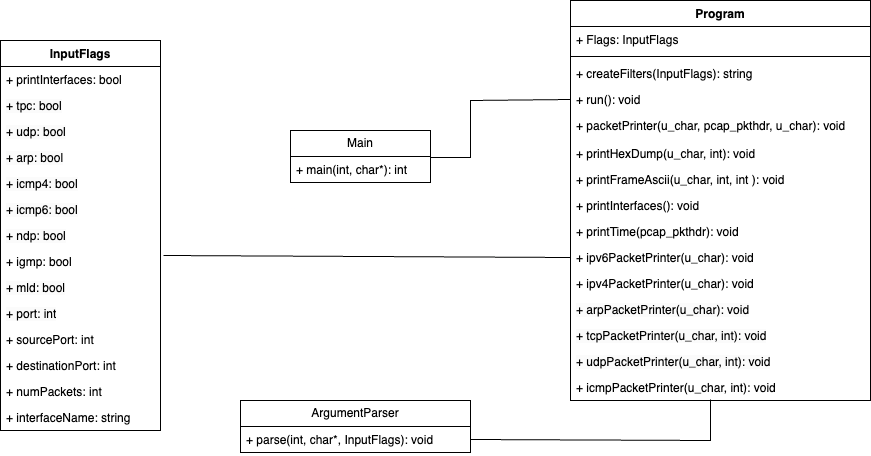

The diagram above was exported from draw.io. Its source (the exported page's mxGraphModel, read from the mxfile embedded in the PNG):
<mxGraphModel dx="2021" dy="557" grid="1" gridSize="10" guides="1" tooltips="1" connect="1" arrows="1" fold="1" page="1" pageScale="1" pageWidth="827" pageHeight="1169" math="0" shadow="0">
  <root>
    <mxCell id="WIyWlLk6GJQsqaUBKTNV-0" />
    <mxCell id="WIyWlLk6GJQsqaUBKTNV-1" parent="WIyWlLk6GJQsqaUBKTNV-0" />
    <mxCell id="03FaKuftWTfJyDoVm8Be-0" value="InputFlags" style="swimlane;fontStyle=1;align=center;verticalAlign=top;childLayout=stackLayout;horizontal=1;startSize=26;horizontalStack=0;resizeParent=1;resizeParentMax=0;resizeLast=0;collapsible=1;marginBottom=0;whiteSpace=wrap;html=1;" vertex="1" parent="WIyWlLk6GJQsqaUBKTNV-1">
      <mxGeometry x="-70" y="90" width="160" height="390" as="geometry" />
    </mxCell>
    <mxCell id="03FaKuftWTfJyDoVm8Be-1" value="+ printInterfaces: bool" style="text;strokeColor=none;fillColor=none;align=left;verticalAlign=top;spacingLeft=4;spacingRight=4;overflow=hidden;rotatable=0;points=[[0,0.5],[1,0.5]];portConstraint=eastwest;whiteSpace=wrap;html=1;" vertex="1" parent="03FaKuftWTfJyDoVm8Be-0">
      <mxGeometry y="26" width="160" height="26" as="geometry" />
    </mxCell>
    <mxCell id="03FaKuftWTfJyDoVm8Be-9" value="&lt;span style=&quot;color: rgb(0, 0, 0); font-family: Helvetica; font-size: 12px; font-style: normal; font-variant-ligatures: normal; font-variant-caps: normal; font-weight: 400; letter-spacing: normal; orphans: 2; text-align: left; text-indent: 0px; text-transform: none; widows: 2; word-spacing: 0px; -webkit-text-stroke-width: 0px; white-space: normal; background-color: rgb(251, 251, 251); text-decoration-thickness: initial; text-decoration-style: initial; text-decoration-color: initial; display: inline !important; float: none;&quot;&gt;+ tpc: bool&lt;/span&gt;" style="text;strokeColor=none;fillColor=none;align=left;verticalAlign=top;spacingLeft=4;spacingRight=4;overflow=hidden;rotatable=0;points=[[0,0.5],[1,0.5]];portConstraint=eastwest;whiteSpace=wrap;html=1;" vertex="1" parent="03FaKuftWTfJyDoVm8Be-0">
      <mxGeometry y="52" width="160" height="26" as="geometry" />
    </mxCell>
    <mxCell id="03FaKuftWTfJyDoVm8Be-15" value="&lt;span style=&quot;color: rgb(0, 0, 0); font-family: Helvetica; font-size: 12px; font-style: normal; font-variant-ligatures: normal; font-variant-caps: normal; font-weight: 400; letter-spacing: normal; orphans: 2; text-align: left; text-indent: 0px; text-transform: none; widows: 2; word-spacing: 0px; -webkit-text-stroke-width: 0px; white-space: normal; background-color: rgb(251, 251, 251); text-decoration-thickness: initial; text-decoration-style: initial; text-decoration-color: initial; display: inline !important; float: none;&quot;&gt;+ udp: bool&lt;/span&gt;" style="text;strokeColor=none;fillColor=none;align=left;verticalAlign=top;spacingLeft=4;spacingRight=4;overflow=hidden;rotatable=0;points=[[0,0.5],[1,0.5]];portConstraint=eastwest;whiteSpace=wrap;html=1;" vertex="1" parent="03FaKuftWTfJyDoVm8Be-0">
      <mxGeometry y="78" width="160" height="26" as="geometry" />
    </mxCell>
    <mxCell id="03FaKuftWTfJyDoVm8Be-14" value="&lt;span style=&quot;color: rgb(0, 0, 0); font-family: Helvetica; font-size: 12px; font-style: normal; font-variant-ligatures: normal; font-variant-caps: normal; font-weight: 400; letter-spacing: normal; orphans: 2; text-align: left; text-indent: 0px; text-transform: none; widows: 2; word-spacing: 0px; -webkit-text-stroke-width: 0px; white-space: normal; background-color: rgb(251, 251, 251); text-decoration-thickness: initial; text-decoration-style: initial; text-decoration-color: initial; display: inline !important; float: none;&quot;&gt;+ arp: bool&lt;/span&gt;" style="text;strokeColor=none;fillColor=none;align=left;verticalAlign=top;spacingLeft=4;spacingRight=4;overflow=hidden;rotatable=0;points=[[0,0.5],[1,0.5]];portConstraint=eastwest;whiteSpace=wrap;html=1;" vertex="1" parent="03FaKuftWTfJyDoVm8Be-0">
      <mxGeometry y="104" width="160" height="26" as="geometry" />
    </mxCell>
    <mxCell id="03FaKuftWTfJyDoVm8Be-13" value="&lt;span style=&quot;color: rgb(0, 0, 0); font-family: Helvetica; font-size: 12px; font-style: normal; font-variant-ligatures: normal; font-variant-caps: normal; font-weight: 400; letter-spacing: normal; orphans: 2; text-align: left; text-indent: 0px; text-transform: none; widows: 2; word-spacing: 0px; -webkit-text-stroke-width: 0px; white-space: normal; background-color: rgb(251, 251, 251); text-decoration-thickness: initial; text-decoration-style: initial; text-decoration-color: initial; display: inline !important; float: none;&quot;&gt;+ icmp4: bool&lt;/span&gt;" style="text;strokeColor=none;fillColor=none;align=left;verticalAlign=top;spacingLeft=4;spacingRight=4;overflow=hidden;rotatable=0;points=[[0,0.5],[1,0.5]];portConstraint=eastwest;whiteSpace=wrap;html=1;" vertex="1" parent="03FaKuftWTfJyDoVm8Be-0">
      <mxGeometry y="130" width="160" height="26" as="geometry" />
    </mxCell>
    <mxCell id="03FaKuftWTfJyDoVm8Be-12" value="&lt;span style=&quot;color: rgb(0, 0, 0); font-family: Helvetica; font-size: 12px; font-style: normal; font-variant-ligatures: normal; font-variant-caps: normal; font-weight: 400; letter-spacing: normal; orphans: 2; text-align: left; text-indent: 0px; text-transform: none; widows: 2; word-spacing: 0px; -webkit-text-stroke-width: 0px; white-space: normal; background-color: rgb(251, 251, 251); text-decoration-thickness: initial; text-decoration-style: initial; text-decoration-color: initial; display: inline !important; float: none;&quot;&gt;+ icmp6: bool&lt;/span&gt;" style="text;strokeColor=none;fillColor=none;align=left;verticalAlign=top;spacingLeft=4;spacingRight=4;overflow=hidden;rotatable=0;points=[[0,0.5],[1,0.5]];portConstraint=eastwest;whiteSpace=wrap;html=1;" vertex="1" parent="03FaKuftWTfJyDoVm8Be-0">
      <mxGeometry y="156" width="160" height="26" as="geometry" />
    </mxCell>
    <mxCell id="03FaKuftWTfJyDoVm8Be-11" value="&lt;span style=&quot;color: rgb(0, 0, 0); font-family: Helvetica; font-size: 12px; font-style: normal; font-variant-ligatures: normal; font-variant-caps: normal; font-weight: 400; letter-spacing: normal; orphans: 2; text-align: left; text-indent: 0px; text-transform: none; widows: 2; word-spacing: 0px; -webkit-text-stroke-width: 0px; white-space: normal; background-color: rgb(251, 251, 251); text-decoration-thickness: initial; text-decoration-style: initial; text-decoration-color: initial; display: inline !important; float: none;&quot;&gt;+ ndp: bool&lt;/span&gt;" style="text;strokeColor=none;fillColor=none;align=left;verticalAlign=top;spacingLeft=4;spacingRight=4;overflow=hidden;rotatable=0;points=[[0,0.5],[1,0.5]];portConstraint=eastwest;whiteSpace=wrap;html=1;" vertex="1" parent="03FaKuftWTfJyDoVm8Be-0">
      <mxGeometry y="182" width="160" height="26" as="geometry" />
    </mxCell>
    <mxCell id="03FaKuftWTfJyDoVm8Be-18" value="+ igmp: bool" style="text;strokeColor=none;fillColor=none;align=left;verticalAlign=top;spacingLeft=4;spacingRight=4;overflow=hidden;rotatable=0;points=[[0,0.5],[1,0.5]];portConstraint=eastwest;whiteSpace=wrap;html=1;" vertex="1" parent="03FaKuftWTfJyDoVm8Be-0">
      <mxGeometry y="208" width="160" height="26" as="geometry" />
    </mxCell>
    <mxCell id="03FaKuftWTfJyDoVm8Be-17" value="&lt;span style=&quot;color: rgb(0, 0, 0); font-family: Helvetica; font-size: 12px; font-style: normal; font-variant-ligatures: normal; font-variant-caps: normal; font-weight: 400; letter-spacing: normal; orphans: 2; text-align: left; text-indent: 0px; text-transform: none; widows: 2; word-spacing: 0px; -webkit-text-stroke-width: 0px; white-space: normal; background-color: rgb(251, 251, 251); text-decoration-thickness: initial; text-decoration-style: initial; text-decoration-color: initial; display: inline !important; float: none;&quot;&gt;+ mld: bool&lt;/span&gt;" style="text;strokeColor=none;fillColor=none;align=left;verticalAlign=top;spacingLeft=4;spacingRight=4;overflow=hidden;rotatable=0;points=[[0,0.5],[1,0.5]];portConstraint=eastwest;whiteSpace=wrap;html=1;" vertex="1" parent="03FaKuftWTfJyDoVm8Be-0">
      <mxGeometry y="234" width="160" height="26" as="geometry" />
    </mxCell>
    <mxCell id="03FaKuftWTfJyDoVm8Be-8" value="&lt;span style=&quot;color: rgb(0, 0, 0); font-family: Helvetica; font-size: 12px; font-style: normal; font-variant-ligatures: normal; font-variant-caps: normal; font-weight: 400; letter-spacing: normal; orphans: 2; text-align: left; text-indent: 0px; text-transform: none; widows: 2; word-spacing: 0px; -webkit-text-stroke-width: 0px; white-space: normal; background-color: rgb(251, 251, 251); text-decoration-thickness: initial; text-decoration-style: initial; text-decoration-color: initial; display: inline !important; float: none;&quot;&gt;+ port: int&lt;/span&gt;" style="text;strokeColor=none;fillColor=none;align=left;verticalAlign=top;spacingLeft=4;spacingRight=4;overflow=hidden;rotatable=0;points=[[0,0.5],[1,0.5]];portConstraint=eastwest;whiteSpace=wrap;html=1;" vertex="1" parent="03FaKuftWTfJyDoVm8Be-0">
      <mxGeometry y="260" width="160" height="26" as="geometry" />
    </mxCell>
    <mxCell id="03FaKuftWTfJyDoVm8Be-21" value="+ sourcePort: int" style="text;strokeColor=none;fillColor=none;align=left;verticalAlign=top;spacingLeft=4;spacingRight=4;overflow=hidden;rotatable=0;points=[[0,0.5],[1,0.5]];portConstraint=eastwest;whiteSpace=wrap;html=1;" vertex="1" parent="03FaKuftWTfJyDoVm8Be-0">
      <mxGeometry y="286" width="160" height="26" as="geometry" />
    </mxCell>
    <mxCell id="03FaKuftWTfJyDoVm8Be-20" value="+ destinationPort: int" style="text;strokeColor=none;fillColor=none;align=left;verticalAlign=top;spacingLeft=4;spacingRight=4;overflow=hidden;rotatable=0;points=[[0,0.5],[1,0.5]];portConstraint=eastwest;whiteSpace=wrap;html=1;" vertex="1" parent="03FaKuftWTfJyDoVm8Be-0">
      <mxGeometry y="312" width="160" height="26" as="geometry" />
    </mxCell>
    <mxCell id="03FaKuftWTfJyDoVm8Be-19" value="+ numPackets: int" style="text;strokeColor=none;fillColor=none;align=left;verticalAlign=top;spacingLeft=4;spacingRight=4;overflow=hidden;rotatable=0;points=[[0,0.5],[1,0.5]];portConstraint=eastwest;whiteSpace=wrap;html=1;" vertex="1" parent="03FaKuftWTfJyDoVm8Be-0">
      <mxGeometry y="338" width="160" height="26" as="geometry" />
    </mxCell>
    <mxCell id="03FaKuftWTfJyDoVm8Be-22" value="+ interfaceName: string" style="text;strokeColor=none;fillColor=none;align=left;verticalAlign=top;spacingLeft=4;spacingRight=4;overflow=hidden;rotatable=0;points=[[0,0.5],[1,0.5]];portConstraint=eastwest;whiteSpace=wrap;html=1;" vertex="1" parent="03FaKuftWTfJyDoVm8Be-0">
      <mxGeometry y="364" width="160" height="26" as="geometry" />
    </mxCell>
    <mxCell id="03FaKuftWTfJyDoVm8Be-33" value="ArgumentParser" style="swimlane;fontStyle=0;childLayout=stackLayout;horizontal=1;startSize=26;fillColor=none;horizontalStack=0;resizeParent=1;resizeParentMax=0;resizeLast=0;collapsible=1;marginBottom=0;whiteSpace=wrap;html=1;" vertex="1" parent="WIyWlLk6GJQsqaUBKTNV-1">
      <mxGeometry x="170" y="450" width="230" height="52" as="geometry" />
    </mxCell>
    <mxCell id="03FaKuftWTfJyDoVm8Be-34" value="+ parse(int, char*, InputFlags): void" style="text;strokeColor=none;fillColor=none;align=left;verticalAlign=top;spacingLeft=4;spacingRight=4;overflow=hidden;rotatable=0;points=[[0,0.5],[1,0.5]];portConstraint=eastwest;whiteSpace=wrap;html=1;" vertex="1" parent="03FaKuftWTfJyDoVm8Be-33">
      <mxGeometry y="26" width="230" height="26" as="geometry" />
    </mxCell>
    <mxCell id="03FaKuftWTfJyDoVm8Be-37" value="Main" style="swimlane;fontStyle=0;childLayout=stackLayout;horizontal=1;startSize=26;fillColor=none;horizontalStack=0;resizeParent=1;resizeParentMax=0;resizeLast=0;collapsible=1;marginBottom=0;whiteSpace=wrap;html=1;" vertex="1" parent="WIyWlLk6GJQsqaUBKTNV-1">
      <mxGeometry x="220" y="180" width="140" height="52" as="geometry" />
    </mxCell>
    <mxCell id="03FaKuftWTfJyDoVm8Be-38" value="+ main(int, char*): int" style="text;strokeColor=none;fillColor=none;align=left;verticalAlign=top;spacingLeft=4;spacingRight=4;overflow=hidden;rotatable=0;points=[[0,0.5],[1,0.5]];portConstraint=eastwest;whiteSpace=wrap;html=1;" vertex="1" parent="03FaKuftWTfJyDoVm8Be-37">
      <mxGeometry y="26" width="140" height="26" as="geometry" />
    </mxCell>
    <mxCell id="03FaKuftWTfJyDoVm8Be-42" value="Program" style="swimlane;fontStyle=1;align=center;verticalAlign=top;childLayout=stackLayout;horizontal=1;startSize=26;horizontalStack=0;resizeParent=1;resizeParentMax=0;resizeLast=0;collapsible=1;marginBottom=0;whiteSpace=wrap;html=1;" vertex="1" parent="WIyWlLk6GJQsqaUBKTNV-1">
      <mxGeometry x="500" y="50" width="300" height="400" as="geometry" />
    </mxCell>
    <mxCell id="03FaKuftWTfJyDoVm8Be-43" value="+ Flags: InputFlags" style="text;strokeColor=none;fillColor=none;align=left;verticalAlign=top;spacingLeft=4;spacingRight=4;overflow=hidden;rotatable=0;points=[[0,0.5],[1,0.5]];portConstraint=eastwest;whiteSpace=wrap;html=1;" vertex="1" parent="03FaKuftWTfJyDoVm8Be-42">
      <mxGeometry y="26" width="300" height="26" as="geometry" />
    </mxCell>
    <mxCell id="03FaKuftWTfJyDoVm8Be-44" value="" style="line;strokeWidth=1;fillColor=none;align=left;verticalAlign=middle;spacingTop=-1;spacingLeft=3;spacingRight=3;rotatable=0;labelPosition=right;points=[];portConstraint=eastwest;strokeColor=inherit;" vertex="1" parent="03FaKuftWTfJyDoVm8Be-42">
      <mxGeometry y="52" width="300" height="8" as="geometry" />
    </mxCell>
    <mxCell id="03FaKuftWTfJyDoVm8Be-47" value="+ createFilters(InputFlags): string" style="text;strokeColor=none;fillColor=none;align=left;verticalAlign=top;spacingLeft=4;spacingRight=4;overflow=hidden;rotatable=0;points=[[0,0.5],[1,0.5]];portConstraint=eastwest;whiteSpace=wrap;html=1;" vertex="1" parent="03FaKuftWTfJyDoVm8Be-42">
      <mxGeometry y="60" width="300" height="26" as="geometry" />
    </mxCell>
    <mxCell id="03FaKuftWTfJyDoVm8Be-48" value="+ run(): void" style="text;strokeColor=none;fillColor=none;align=left;verticalAlign=top;spacingLeft=4;spacingRight=4;overflow=hidden;rotatable=0;points=[[0,0.5],[1,0.5]];portConstraint=eastwest;whiteSpace=wrap;html=1;" vertex="1" parent="03FaKuftWTfJyDoVm8Be-42">
      <mxGeometry y="86" width="300" height="26" as="geometry" />
    </mxCell>
    <mxCell id="03FaKuftWTfJyDoVm8Be-49" value="+ packetPrinter(u_char, pcap_pkthdr, u_char): void" style="text;strokeColor=none;fillColor=none;align=left;verticalAlign=top;spacingLeft=4;spacingRight=4;overflow=hidden;rotatable=0;points=[[0,0.5],[1,0.5]];portConstraint=eastwest;whiteSpace=wrap;html=1;" vertex="1" parent="03FaKuftWTfJyDoVm8Be-42">
      <mxGeometry y="112" width="300" height="28" as="geometry" />
    </mxCell>
    <mxCell id="03FaKuftWTfJyDoVm8Be-50" value="+ printHexDump(u_char, int): void" style="text;strokeColor=none;fillColor=none;align=left;verticalAlign=top;spacingLeft=4;spacingRight=4;overflow=hidden;rotatable=0;points=[[0,0.5],[1,0.5]];portConstraint=eastwest;whiteSpace=wrap;html=1;" vertex="1" parent="03FaKuftWTfJyDoVm8Be-42">
      <mxGeometry y="140" width="300" height="26" as="geometry" />
    </mxCell>
    <mxCell id="03FaKuftWTfJyDoVm8Be-51" value="+ printFrameAscii(u_char, int, int ): void" style="text;strokeColor=none;fillColor=none;align=left;verticalAlign=top;spacingLeft=4;spacingRight=4;overflow=hidden;rotatable=0;points=[[0,0.5],[1,0.5]];portConstraint=eastwest;whiteSpace=wrap;html=1;" vertex="1" parent="03FaKuftWTfJyDoVm8Be-42">
      <mxGeometry y="166" width="300" height="26" as="geometry" />
    </mxCell>
    <mxCell id="03FaKuftWTfJyDoVm8Be-52" value="+&amp;nbsp;printInterfaces(): void" style="text;strokeColor=none;fillColor=none;align=left;verticalAlign=top;spacingLeft=4;spacingRight=4;overflow=hidden;rotatable=0;points=[[0,0.5],[1,0.5]];portConstraint=eastwest;whiteSpace=wrap;html=1;" vertex="1" parent="03FaKuftWTfJyDoVm8Be-42">
      <mxGeometry y="192" width="300" height="26" as="geometry" />
    </mxCell>
    <mxCell id="03FaKuftWTfJyDoVm8Be-53" value="+&amp;nbsp;printTime(pcap_pkthdr): void" style="text;strokeColor=none;fillColor=none;align=left;verticalAlign=top;spacingLeft=4;spacingRight=4;overflow=hidden;rotatable=0;points=[[0,0.5],[1,0.5]];portConstraint=eastwest;whiteSpace=wrap;html=1;" vertex="1" parent="03FaKuftWTfJyDoVm8Be-42">
      <mxGeometry y="218" width="300" height="26" as="geometry" />
    </mxCell>
    <mxCell id="03FaKuftWTfJyDoVm8Be-58" value="+ ipv6PacketPrinter(u_char): void" style="text;strokeColor=none;fillColor=none;align=left;verticalAlign=top;spacingLeft=4;spacingRight=4;overflow=hidden;rotatable=0;points=[[0,0.5],[1,0.5]];portConstraint=eastwest;whiteSpace=wrap;html=1;" vertex="1" parent="03FaKuftWTfJyDoVm8Be-42">
      <mxGeometry y="244" width="300" height="26" as="geometry" />
    </mxCell>
    <mxCell id="03FaKuftWTfJyDoVm8Be-57" value="+ ipv4PacketPrinter(u_char): void" style="text;strokeColor=none;fillColor=none;align=left;verticalAlign=top;spacingLeft=4;spacingRight=4;overflow=hidden;rotatable=0;points=[[0,0.5],[1,0.5]];portConstraint=eastwest;whiteSpace=wrap;html=1;" vertex="1" parent="03FaKuftWTfJyDoVm8Be-42">
      <mxGeometry y="270" width="300" height="26" as="geometry" />
    </mxCell>
    <mxCell id="03FaKuftWTfJyDoVm8Be-56" value="&lt;span style=&quot;color: rgb(0, 0, 0); font-family: Helvetica; font-size: 12px; font-style: normal; font-variant-ligatures: normal; font-variant-caps: normal; font-weight: 400; letter-spacing: normal; orphans: 2; text-align: left; text-indent: 0px; text-transform: none; widows: 2; word-spacing: 0px; -webkit-text-stroke-width: 0px; white-space: normal; background-color: rgb(251, 251, 251); text-decoration-thickness: initial; text-decoration-style: initial; text-decoration-color: initial; display: inline !important; float: none;&quot;&gt;+ arpPacketPrinter(u_char): void&lt;/span&gt;" style="text;strokeColor=none;fillColor=none;align=left;verticalAlign=top;spacingLeft=4;spacingRight=4;overflow=hidden;rotatable=0;points=[[0,0.5],[1,0.5]];portConstraint=eastwest;whiteSpace=wrap;html=1;" vertex="1" parent="03FaKuftWTfJyDoVm8Be-42">
      <mxGeometry y="296" width="300" height="26" as="geometry" />
    </mxCell>
    <mxCell id="03FaKuftWTfJyDoVm8Be-55" value="&lt;span style=&quot;color: rgb(0, 0, 0); font-family: Helvetica; font-size: 12px; font-style: normal; font-variant-ligatures: normal; font-variant-caps: normal; font-weight: 400; letter-spacing: normal; orphans: 2; text-align: left; text-indent: 0px; text-transform: none; widows: 2; word-spacing: 0px; -webkit-text-stroke-width: 0px; white-space: normal; background-color: rgb(251, 251, 251); text-decoration-thickness: initial; text-decoration-style: initial; text-decoration-color: initial; display: inline !important; float: none;&quot;&gt;+ tcpPacketPrinter(u_char, int): void&lt;/span&gt;" style="text;strokeColor=none;fillColor=none;align=left;verticalAlign=top;spacingLeft=4;spacingRight=4;overflow=hidden;rotatable=0;points=[[0,0.5],[1,0.5]];portConstraint=eastwest;whiteSpace=wrap;html=1;" vertex="1" parent="03FaKuftWTfJyDoVm8Be-42">
      <mxGeometry y="322" width="300" height="26" as="geometry" />
    </mxCell>
    <mxCell id="03FaKuftWTfJyDoVm8Be-54" value="&lt;span style=&quot;color: rgb(0, 0, 0); font-family: Helvetica; font-size: 12px; font-style: normal; font-variant-ligatures: normal; font-variant-caps: normal; font-weight: 400; letter-spacing: normal; orphans: 2; text-align: left; text-indent: 0px; text-transform: none; widows: 2; word-spacing: 0px; -webkit-text-stroke-width: 0px; white-space: normal; background-color: rgb(251, 251, 251); text-decoration-thickness: initial; text-decoration-style: initial; text-decoration-color: initial; display: inline !important; float: none;&quot;&gt;+ udpPacketPrinter(u_char, int): void&lt;/span&gt;" style="text;strokeColor=none;fillColor=none;align=left;verticalAlign=top;spacingLeft=4;spacingRight=4;overflow=hidden;rotatable=0;points=[[0,0.5],[1,0.5]];portConstraint=eastwest;whiteSpace=wrap;html=1;" vertex="1" parent="03FaKuftWTfJyDoVm8Be-42">
      <mxGeometry y="348" width="300" height="26" as="geometry" />
    </mxCell>
    <mxCell id="03FaKuftWTfJyDoVm8Be-45" value="+ icmpPacketPrinter(u_char, int): void" style="text;strokeColor=none;fillColor=none;align=left;verticalAlign=top;spacingLeft=4;spacingRight=4;overflow=hidden;rotatable=0;points=[[0,0.5],[1,0.5]];portConstraint=eastwest;whiteSpace=wrap;html=1;" vertex="1" parent="03FaKuftWTfJyDoVm8Be-42">
      <mxGeometry y="374" width="300" height="26" as="geometry" />
    </mxCell>
    <mxCell id="03FaKuftWTfJyDoVm8Be-60" value="" style="endArrow=none;html=1;rounded=0;entryX=0.467;entryY=0.962;entryDx=0;entryDy=0;entryPerimeter=0;exitX=1;exitY=0.5;exitDx=0;exitDy=0;" edge="1" parent="WIyWlLk6GJQsqaUBKTNV-1" source="03FaKuftWTfJyDoVm8Be-34" target="03FaKuftWTfJyDoVm8Be-45">
      <mxGeometry width="50" height="50" relative="1" as="geometry">
        <mxPoint x="390" y="300" as="sourcePoint" />
        <mxPoint x="440" y="250" as="targetPoint" />
        <Array as="points">
          <mxPoint x="640" y="490" />
        </Array>
      </mxGeometry>
    </mxCell>
    <mxCell id="03FaKuftWTfJyDoVm8Be-61" value="" style="endArrow=none;html=1;rounded=0;entryX=0;entryY=0.5;entryDx=0;entryDy=0;" edge="1" parent="WIyWlLk6GJQsqaUBKTNV-1" target="03FaKuftWTfJyDoVm8Be-48">
      <mxGeometry width="50" height="50" relative="1" as="geometry">
        <mxPoint x="360" y="207" as="sourcePoint" />
        <mxPoint x="440" y="250" as="targetPoint" />
        <Array as="points">
          <mxPoint x="400" y="207" />
          <mxPoint x="400" y="150" />
        </Array>
      </mxGeometry>
    </mxCell>
    <mxCell id="03FaKuftWTfJyDoVm8Be-62" value="" style="endArrow=none;html=1;rounded=0;exitX=1.019;exitY=0.269;exitDx=0;exitDy=0;exitPerimeter=0;entryX=0;entryY=0.5;entryDx=0;entryDy=0;" edge="1" parent="WIyWlLk6GJQsqaUBKTNV-1" source="03FaKuftWTfJyDoVm8Be-18" target="03FaKuftWTfJyDoVm8Be-58">
      <mxGeometry width="50" height="50" relative="1" as="geometry">
        <mxPoint x="390" y="300" as="sourcePoint" />
        <mxPoint x="440" y="250" as="targetPoint" />
      </mxGeometry>
    </mxCell>
  </root>
</mxGraphModel>